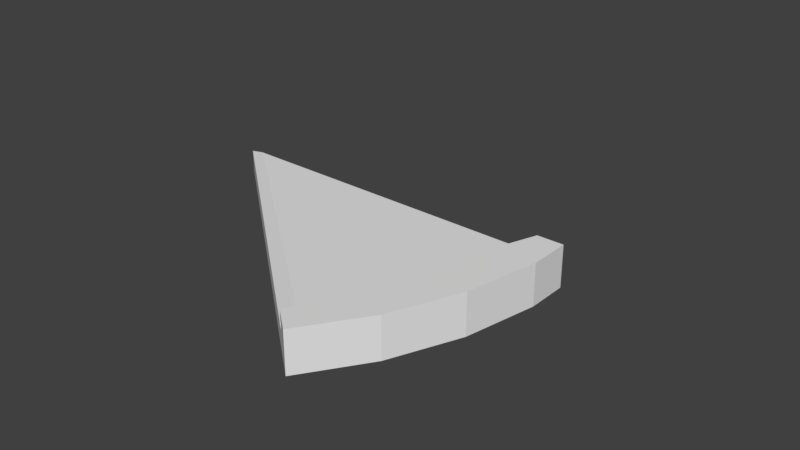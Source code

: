# Source: pizzaslice.blend  (saved by Blender 2.79.0; exported with 4.5.12 LTS)
import bpy
from mathutils import Matrix  # noqa: F401  (used for matrix-valued properties, if any)

bpy.ops.wm.read_factory_settings(use_empty=True)
scene = bpy.context.scene
scene.name = 'Scene'

# ---- collections
col_collection_1 = bpy.data.collections.new('Collection 1'); scene.collection.children.link(col_collection_1)

# ---- materials (node trees are filled in below, after node groups)
mat_material_001 = bpy.data.materials.new('Material.001')
mat_material_001.alpha_threshold = 0.0
mat_material_001.use_transparent_shadow = False
mat_material_001.roughness = 0.5
mat_material_002 = bpy.data.materials.new('Material.002')
mat_material_002.alpha_threshold = 0.0
mat_material_002.use_transparent_shadow = False
mat_material_002.roughness = 0.5

# ---- material node trees

# ---- world
world_world = bpy.data.worlds.new('World'); scene.world = world_world
world_world.color = (0.05088, 0.05088, 0.05088)
world_world.use_sun_shadow = False
world_world.sun_shadow_jitter_overblur = 0.0
world_world.cycles.sampling_method = 'MANUAL'

# ---- meshes
me_circle_008 = bpy.data.meshes.new('Circle.008')
me_circle_008.from_pydata([(0.6761, 0.575, -0.008838), (0.8851, 5.81e-07, -0.008838), (0.9896, 5.96e-07, -0.06874), (0.9704, 0.1951, -0.06874), (0.9135, 0.3827, -0.06874), (0.8211, 0.5556, -0.06874), (-0.01038, 1.192e-07, -0.06874), (0.7526, 0.639, -0.06874), (0.9704, 0.1951, -0.008838), (0.9896, 5.96e-07, -0.008838), (0.9135, 0.3827, -0.008838), (0.8211, 0.5556, -0.008838), (0.7526, 0.639, -0.008838), (-0.01038, 1.192e-07, -0.008838), (0.6992, 0.5943, -0.008838), (0.9143, 5.96e-07, -0.008838), (0.9704, 0.1951, 0.0407), (0.9896, 5.96e-07, 0.0407), (0.9135, 0.3827, 0.0407), (0.8211, 0.5556, 0.0407), (0.7526, 0.639, 0.0407), (0.9143, 5.96e-07, 0.0407), (0.6992, 0.5943, 0.0407), (0.872, 0.03611, 0.01193), (0.05267, 0.0226, 0.01193), (0.6864, 0.5466, 0.01193)], [], [(1, 23, 24, 13), (3, 2, 6, 7, 5, 4), (12, 14, 22, 20), (2, 3, 8, 9), (7, 6, 13, 0, 14, 12), (5, 7, 12, 11), (3, 4, 10, 8), (6, 2, 9, 15, 1, 13), (4, 5, 11, 10), (16, 18, 19, 20, 22, 21, 17), (15, 14, 0, 25, 23, 1), (14, 15, 21, 22), (11, 12, 20, 19), (8, 10, 18, 16), (15, 9, 17, 21), (10, 11, 19, 18), (9, 8, 16, 17), (13, 24, 25, 0), (25, 24, 23)])
me_circle_008.polygons.foreach_set('use_smooth', [True] * 19)
_k = set([(0, 13), (0, 14), (0, 25), (1, 13), (1, 15), (1, 23), (2, 3), (2, 6), (2, 9), (3, 4), (3, 8), (4, 5), (4, 10), (5, 7), (5, 11), (6, 7), (6, 13), (7, 12), (8, 16), (9, 17), (10, 18), (11, 19), (12, 20), (13, 24), (14, 15), (14, 22), (15, 21), (16, 17), (16, 18), (17, 21), (18, 19), (19, 20), (20, 22), (21, 22), (23, 24), (23, 25), (24, 25)])
me_circle_008.attributes.new('sharp_edge', 'BOOLEAN', 'EDGE').data.foreach_set('value', [ (min(e.vertices), max(e.vertices)) in _k for e in me_circle_008.edges])
_uv = me_circle_008.uv_layers.new(name='UVMap')
_uv.uv.foreach_set('vector', [0.0, 0.0, 0.0, 0.0, 0.0, 0.0, 0.0, 0.0, 0.0, 0.0, 0.0, 0.0, 0.0, 0.0, 0.0, 0.0, 0.0, 0.0, 0.0, 0.0, 0.0, 0.0, 0.0, 0.0, 0.0, 0.0, 0.0, 0.0, 0.0, 0.0, 0.0, 0.0, 0.0, 0.0, 0.0, 0.0, 0.0, 0.0, 0.0, 0.0, 0.0, 0.0, 0.0, 0.0, 0.0, 0.0, 0.0, 0.0, 0.0, 0.0, 0.0, 0.0, 0.0, 0.0, 0.0, 0.0, 0.0, 0.0, 0.0, 0.0, 0.0, 0.0, 0.0, 0.0, 0.0, 0.0, 0.0, 0.0, 0.0, 0.0, 0.0, 0.0, 0.0, 0.0, 0.0, 0.0, 0.0, 0.0, 0.0, 0.0, 0.0, 0.0, 0.0, 0.0, 0.0, 0.0, 0.0, 0.0, 0.0, 0.0, 0.0, 0.0, 0.0, 0.0, 0.0, 0.0, 0.0, 0.0, 0.0, 0.0, 0.0, 0.0, 0.0, 0.0, 0.0, 0.0, 0.0, 0.0, 0.0, 0.0, 0.0, 0.0, 0.0, 0.0, 0.0, 0.0, 0.0, 0.0, 0.0, 0.0, 0.0, 0.0, 0.0, 0.0, 0.0, 0.0, 0.0, 0.0, 0.0, 0.0, 0.0, 0.0, 0.0, 0.0, 0.0, 0.0, 0.0, 0.0, 0.0, 0.0, 0.0, 0.0, 0.0, 0.0, 0.0, 0.0, 0.0, 0.0, 0.0, 0.0, 0.0, 0.0, 0.0, 0.0, 0.0, 0.0, 0.0, 0.0, 0.0, 0.0, 0.0, 0.0, 0.0, 0.0, 0.0, 0.0, 1.592, 0.9904, -0.5916, 0.9904, 1.108, -0.3681])
me_circle_008.materials.append(mat_material_001)
me_circle_008.materials.append(mat_material_002)
me_circle_008.use_remesh_preserve_volume = False
me_circle_008.use_remesh_preserve_attributes = False
me_circle_008.use_mirror_vertex_groups = False
me_circle_008.update()
me_circle_008.normals_split_custom_set([tuple(v) for v in zip(*[iter([0.00457, -0.5801, 0.8145, 0.00457, -0.5801, 0.8145, 0.00457, -0.5801, 0.8145, 0.00457, -0.5801, 0.8145, -8.067e-09, 0.0, -1.0, -8.067e-09, 0.0, -1.0, -8.067e-09, 0.0, -1.0, -8.067e-09, 0.0, -1.0, -8.067e-09, 0.0, -1.0, -8.067e-09, 0.0, -1.0, -0.6421, 0.7666, -1.25e-07, -0.6421, 0.7666, -1.666e-07, -0.6421, 0.7666, 0.0, -0.6421, 0.7666, 0.0, 0.9952, 0.09802, 0.0, 0.9952, 0.09802, 0.0, 0.9952, 0.09802, 0.0, 0.9952, 0.09802, 0.0, -0.6421, 0.7666, -2.5e-07, -0.6421, 0.7666, -2.5e-07, -0.6421, 0.7666, -2.5e-07, -0.6421, 0.7666, -2.5e-07, -0.6421, 0.7666, -1.666e-07, -0.6421, 0.7666, -1.25e-07, 0.773, 0.6344, 0.0, 0.773, 0.6344, 0.0, 0.773, 0.6344, 0.0, 0.773, 0.6344, 0.0, 0.9569, 0.2903, 0.0, 0.9569, 0.2903, 0.0, 0.9569, 0.2903, 0.0, 0.9569, 0.2903, 0.0, 4.768e-07, -1.0, 2.997e-07, 4.768e-07, -1.0, 2.997e-07, 2.384e-07, -1.0, 1.499e-07, 3.179e-07, -1.0, 1.998e-07, 4.768e-07, -1.0, 2.997e-07, 4.768e-07, -1.0, 2.997e-07, 0.8819, 0.4714, 0.0, 0.8819, 0.4714, 0.0, 0.8819, 0.4714, 0.0, 0.8819, 0.4714, 0.0, 2.603e-08, 0.0, 1.0, 2.603e-08, 0.0, 1.0, 2.603e-08, 0.0, 1.0, 2.603e-08, 0.0, 1.0, 2.603e-08, 0.0, 1.0, 2.603e-08, 0.0, 1.0, 2.603e-08, 0.0, 1.0, 0.5343, 0.1942, 0.8227, 0.5343, 0.1942, 0.8227, 0.5343, 0.1942, 0.8227, 0.5343, 0.1942, 0.8227, 0.5343, 0.1942, 0.8227, 0.5343, 0.1942, 0.8227, -0.9403, -0.3403, 0.0, -0.9403, -0.3403, 0.0, -0.9403, -0.3403, 0.0, -0.9403, -0.3403, 0.0, 0.773, 0.6344, 0.0, 0.773, 0.6344, 0.0, 0.773, 0.6344, 0.0, 0.773, 0.6344, 0.0, 0.9569, 0.2903, 0.0, 0.9569, 0.2903, 0.0, 0.9569, 0.2903, 0.0, 0.9569, 0.2903, 0.0, 3.179e-07, -1.0, 1.998e-07, 2.384e-07, -1.0, 1.499e-07, 0.0, -1.0, 0.0, 0.0, -1.0, 0.0, 0.8819, 0.4714, 0.0, 0.8819, 0.4714, 0.0, 0.8819, 0.4714, 0.0, 0.8819, 0.4714, 0.0, 0.9952, 0.09802, 0.0, 0.9952, 0.09802, 0.0, 0.9952, 0.09802, 0.0, 0.9952, 0.09802, 0.0, -0.4024, 0.4834, 0.7774, -0.4024, 0.4834, 0.7774, -0.4024, 0.4834, 0.7774, -0.4024, 0.4834, 0.7774, -3.458e-10, 0.0, 1.0, -3.458e-10, 0.0, 1.0, -3.458e-10, 0.0, 1.0])] * 3)])

# ---- objects
ob_circle_008 = bpy.data.objects.new('Circle.008', me_circle_008)

# ---- transforms, parenting, visibility, modifiers, constraints
ob_circle_008.location = (-0.07907, -1.332, 0.6271)
ob_circle_008.rotation_euler = (-1.629e-07, -2.093e-15, -0.6981)
ob_circle_008.color = (0.8, 0.8, 0.8, 1.0)
ob_circle_008.lineart.crease_threshold = 0.0

# ---- collection membership
col_collection_1.objects.link(ob_circle_008)

# ---- scene / render settings (as saved in the file)
scene.frame_start = 1; scene.frame_end = 250; scene.frame_set(1)
scene.render.engine = 'BLENDER_EEVEE_NEXT'
scene.render.resolution_percentage = 50
scene.render.dither_intensity = 0.0
scene.cycles.use_denoising = False
scene.cycles.samples = 128
scene.cycles.sampling_pattern = 'TABULATED_SOBOL'
scene.cycles.use_adaptive_sampling = False
scene.cycles.use_light_tree = False
scene.cycles.blur_glossy = 0.0
scene.cycles.sample_clamp_indirect = 0.0
scene.view_settings.view_transform = 'Standard'
bpy.context.view_layer.update()

# ---- added for rendering (the .blend has no active camera and no usable light): camera, sun
cam_auto = bpy.data.cameras.new('AutoCamera')
cam_auto.lens = 50.0
cam_auto.sensor_width = 36.0
cam_auto.clip_end = 1000.0
ob_auto_camera = bpy.data.objects.new('AutoCamera', cam_auto)
scene.collection.objects.link(ob_auto_camera)
ob_auto_camera.location = (2.01576, -3.21936, 1.82458)
ob_auto_camera.rotation_euler = (1.09748, -7.21219e-08, 0.694738)
scene.camera = ob_auto_camera
light_auto_sun = bpy.data.lights.new('AutoSun', 'SUN')
light_auto_sun.energy = 3.0
light_auto_sun.angle = 0.0523599
ob_auto_sun = bpy.data.objects.new('AutoSun', light_auto_sun)
scene.collection.objects.link(ob_auto_sun)
ob_auto_sun.rotation_euler = (0.872665, 0.174533, 0.523599)
bpy.context.view_layer.update()
